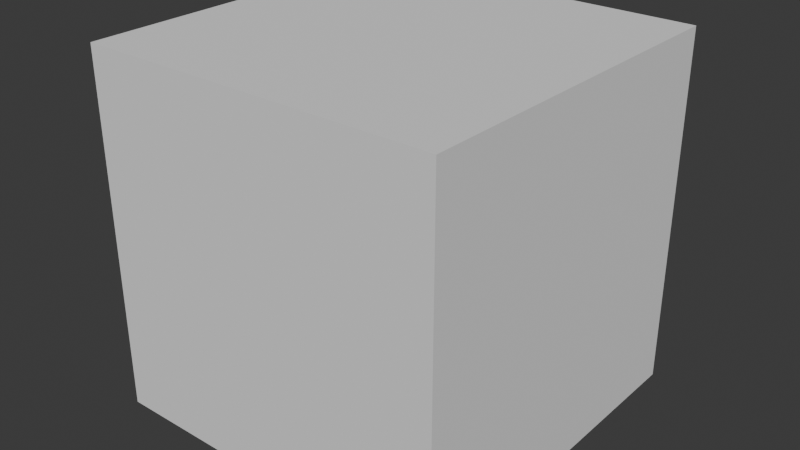 # Source: box.blend  (saved by Blender 5.0.118; exported with 4.5.12 LTS)
import bpy
from mathutils import Matrix  # noqa: F401  (used for matrix-valued properties, if any)

bpy.ops.wm.read_factory_settings(use_empty=True)
scene = bpy.context.scene
scene.name = 'Scene'

# ---- collections
col_collection = bpy.data.collections.new('Collection'); scene.collection.children.link(col_collection)

# ---- images (referenced by path relative to the original .blend; pixels are not part of the script)
import os
ASSET_DIR = os.environ.get("B2B_ASSET_DIR", "")  # directory of the original .blend (textures are referenced by path, not embedded)
HERE = os.path.dirname(os.path.abspath(__file__))  # packed textures are extracted next to this script under _unpacked/

def load_image(name, relpath, width, height, colorspace="sRGB"):
    """Load a texture the original file referenced (path relative to the .blend, or extracted next to this script)."""
    p = next((c for c in (os.path.join(HERE, relpath), os.path.join(ASSET_DIR, relpath)) if relpath and os.path.exists(c)), "")
    if p:
        img = bpy.data.images.load(p, check_existing=True)
        img.name = name
    else:  # same state as the original file: an image datablock whose file is absent (Cycles renders it pink)
        img = bpy.data.images.new(name, width, height)
        img.source = "FILE"
        img.filepath = "//" + (relpath or name)
    img.colorspace_settings.name = colorspace
    return img
img_box_colot_png = load_image('box_colot.png', 'box_colot.png', 1024, 1024, 'sRGB')
img_bake = load_image('bake', 'box_norlmals.png', 1024, 1024, 'sRGB')

# ---- materials (node trees are filled in below, after node groups)
mat_material_001 = bpy.data.materials.new('Material.001')

# ---- material node trees
mat_material_001.use_nodes = True; mat_material_001.node_tree.nodes.clear()
_N = mat_material_001.node_tree.nodes; _L = mat_material_001.node_tree.links
n0 = _N.new('ShaderNodeBsdfPrincipled'); n0.name = 'Principled BSDF'; n0.location = (-200, 100)
n0.inputs[2].default_value = 1.0
n1 = _N.new('ShaderNodeOutputMaterial'); n1.name = 'Material Output'; n1.location = (200, 100)
n2 = _N.new('ShaderNodeTexImage'); n2.name = 'Image Texture'; n2.location = (-490, 80)
n2.image = img_box_colot_png
n3 = _N.new('ShaderNodeTexImage'); n3.name = 'Image Texture.001'; n3.location = (-347, 422)
n3.image = img_bake
_L.new(n0.outputs[0], n1.inputs[0])
n1.is_active_output = True

# ---- world
world_world = bpy.data.worlds.new('World'); scene.world = world_world
world_world.use_nodes = True; world_world.node_tree.nodes.clear()
_N = world_world.node_tree.nodes; _L = world_world.node_tree.links
n0 = _N.new('ShaderNodeOutputWorld'); n0.name = 'World Output'; n0.location = (200, 100)
n1 = _N.new('ShaderNodeBackground'); n1.name = 'Background'; n1.location = (-200, 100)
n1.inputs[0].default_value = (0.05088, 0.05088, 0.05088, 1.0)
_L.new(n1.outputs[0], n0.inputs[0])
n0.is_active_output = True
world_world.color = (0.05088, 0.05088, 0.05088)
world_world.sun_shadow_jitter_overblur = 0.0

# ---- meshes
me_cube_001 = bpy.data.meshes.new('Cube.001')
me_cube_001.from_pydata([(-1.0, -1.0, -1.0), (-1.0, -1.0, 1.0), (-1.0, 1.0, -1.0), (-1.0, 1.0, 1.0), (1.0, -1.0, -1.0), (1.0, -1.0, 1.0), (1.0, 1.0, -1.0), (1.0, 1.0, 1.0)], [], [(0, 1, 3, 2), (2, 3, 7, 6), (6, 7, 5, 4), (4, 5, 1, 0), (2, 6, 4, 0), (7, 3, 1, 5)])
_uv = me_cube_001.uv_layers.new(name='UVMap')
_uv.uv.foreach_set('vector', [0.3333, 0.3333, 1.457e-08, 0.3333, 3.974e-08, 3e-15, 0.3333, 2.517e-08, 0.3333, 0.6667, 9.273e-09, 0.6667, 3.444e-08, 0.3333, 0.3333, 0.3333, 0.6667, 0.3333, 0.3333, 0.3333, 0.3333, 5.298e-09, 0.6667, 3.046e-08, 0.6667, 0.6667, 0.3333, 0.6667, 0.3333, 0.3333, 0.6667, 0.3333, 0.3333, 0.6667, 0.3333, 1.0, 3.975e-09, 1.0, 2.914e-08, 0.6667, 0.6667, 0.6667, 0.6667, 1.0, 0.3333, 1.0, 0.3333, 0.6667])
me_cube_001.materials.append(mat_material_001)
me_cube_001.update()

# ---- objects
ob_cube = bpy.data.objects.new('Cube', me_cube_001)

# ---- transforms, parenting, visibility, modifiers, constraints
ob_cube.location = (0.0, 0.0, 0.0)

# ---- collection membership
col_collection.objects.link(ob_cube)

# ---- scene / render settings (as saved in the file)
scene.frame_start = 1; scene.frame_end = 250; scene.frame_set(1)
scene.render.engine = 'CYCLES'
scene.render.bake_bias = 0.0
scene.render.bake_samples = 0
scene.cycles.samples = 20
scene.cycles.sampling_pattern = 'TABULATED_SOBOL'
scene.cycles.bake_type = 'NORMAL'
scene.eevee.use_volume_custom_range = False
bpy.context.view_layer.update()

# ---- added for rendering (the .blend has no active camera and no usable light): camera, sun
cam_auto = bpy.data.cameras.new('AutoCamera')
cam_auto.lens = 50.0
cam_auto.sensor_width = 36.0
cam_auto.clip_end = 1000.0
ob_auto_camera = bpy.data.objects.new('AutoCamera', cam_auto)
scene.collection.objects.link(ob_auto_camera)
ob_auto_camera.location = (3.20507, -3.84609, 2.56406)
ob_auto_camera.rotation_euler = (1.09748, -7.21219e-08, 0.694738)
scene.camera = ob_auto_camera
light_auto_sun = bpy.data.lights.new('AutoSun', 'SUN')
light_auto_sun.energy = 3.0
light_auto_sun.angle = 0.0523599
ob_auto_sun = bpy.data.objects.new('AutoSun', light_auto_sun)
scene.collection.objects.link(ob_auto_sun)
ob_auto_sun.rotation_euler = (0.872665, 0.174533, 0.523599)
bpy.context.view_layer.update()

